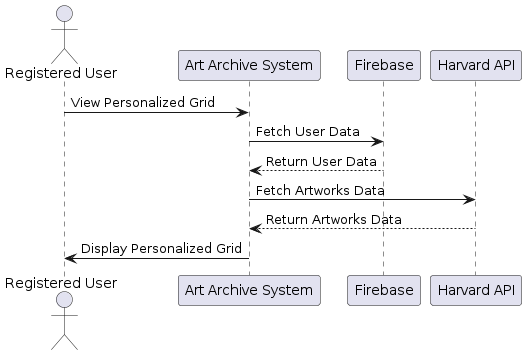

The diagram above was rendered by PlantUML. Its source (embedded in the PNG):
@startuml
actor "Registered User" as RU
participant "Art Archive System" as System
participant "Firebase" as FB
participant "Harvard API" as HA

RU -> System: View Personalized Grid
System -> FB: Fetch User Data
FB --> System: Return User Data
System -> HA: Fetch Artworks Data
HA --> System: Return Artworks Data
System -> RU: Display Personalized Grid
@enduml